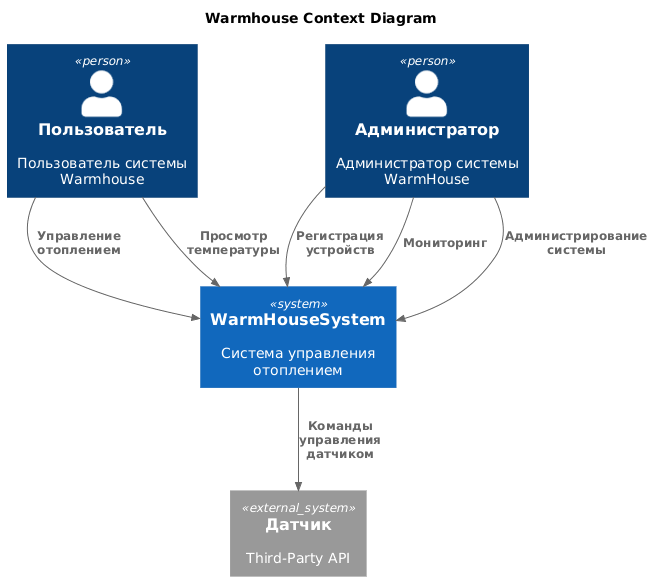

The diagram above was rendered by PlantUML. Its source (embedded in the PNG):
@startuml
title Warmhouse Context Diagram
!include https://raw.githubusercontent.com/plantuml-stdlib/C4-PlantUML/master/C4_Context.puml
Person(user, "Пользователь","Пользователь системы Warmhouse")
Person(admin, "Администратор", "Администратор системы WarmHouse")
System(System, "WarmHouseSystem", "Система управления отоплением")

System_Ext(sensor, "Датчик", "Third-Party API")

Rel(user, System, "Управление отоплением")
Rel(user, System, "Просмотр температуры")

Rel(admin, System, "Регистрация устройств")
Rel(admin, System, "Мониторинг")
Rel(admin, System, "Администрирование системы")

Rel(System, sensor, "Команды управления датчиком")
@enduml